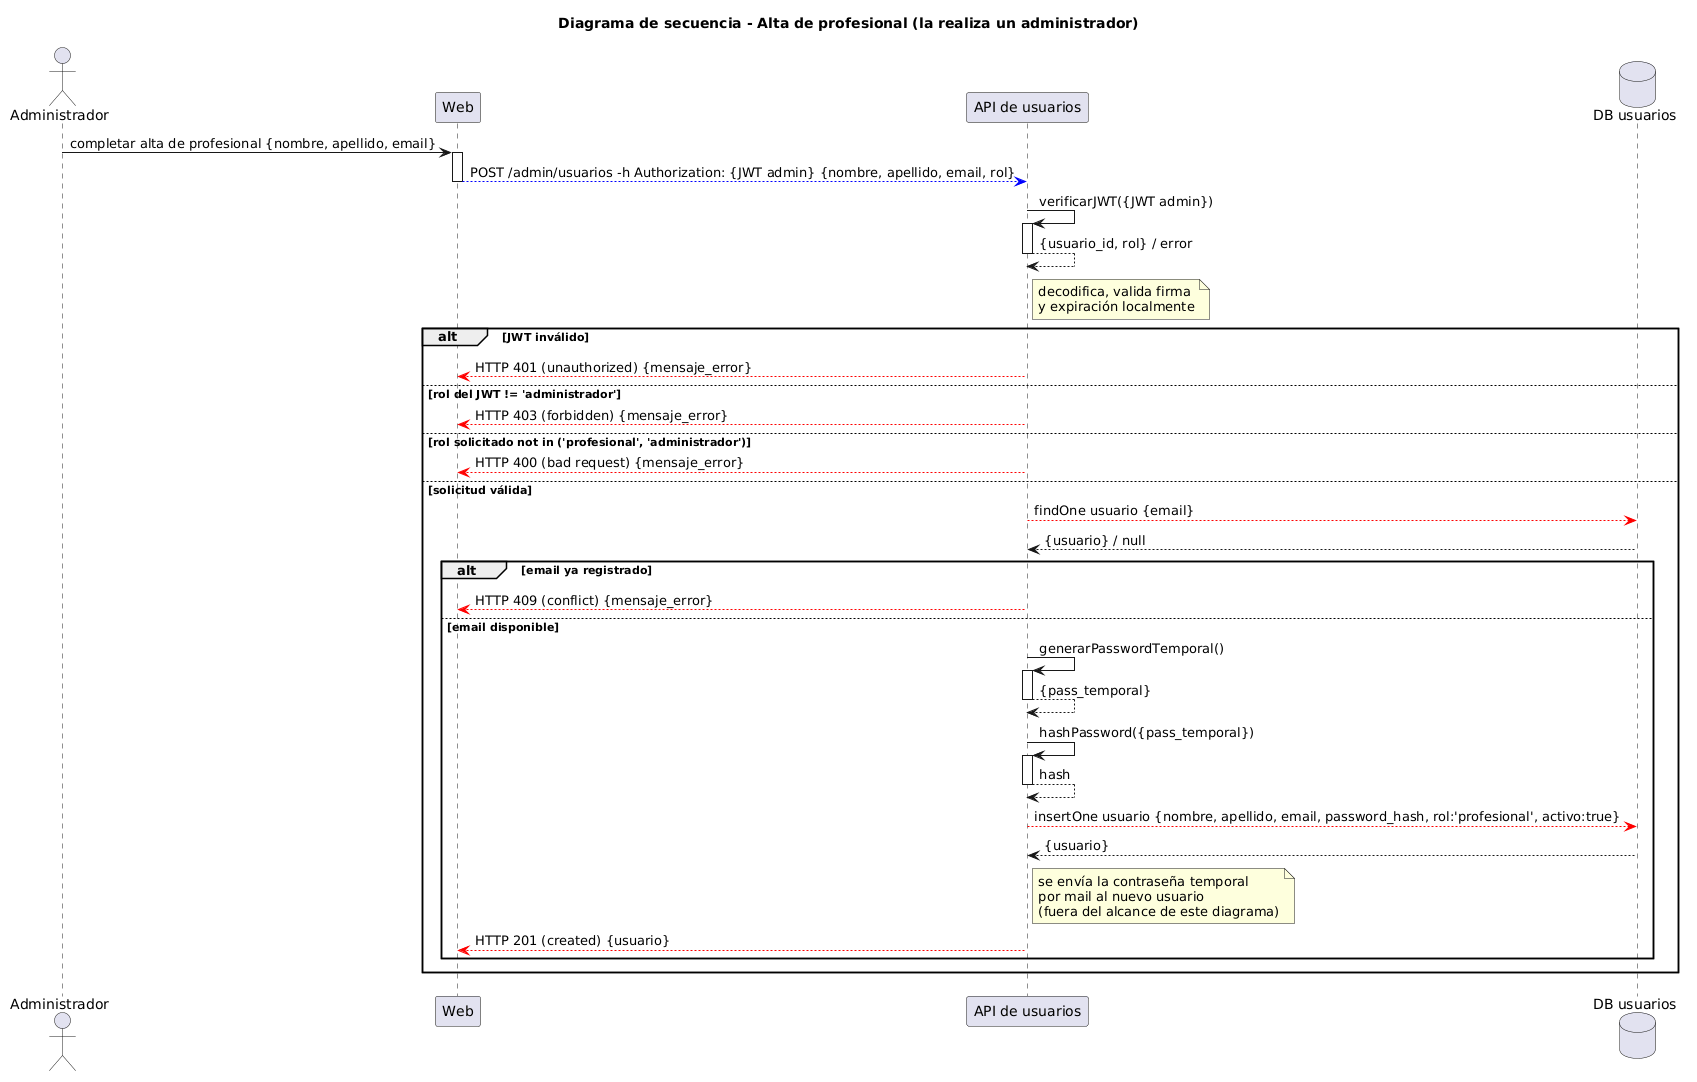

The diagram above was rendered by PlantUML. Its source (embedded in the PNG):
@startuml
title Diagrama de secuencia - Alta de profesional (la realiza un administrador)

actor Administrador as a
participant Web as w
participant "API de usuarios" as apiu
database "DB usuarios" as dbu

autoactivate on

a -> w: completar alta de profesional {nombre, apellido, email}
w-[#blue]->apiu: POST /admin/usuarios -h Authorization: {JWT admin} {nombre, apellido, email, rol}
apiu->apiu: verificarJWT({JWT admin})
apiu-->apiu: {usuario_id, rol} / error
note right apiu
  decodifica, valida firma
  y expiración localmente
end note

alt JWT inválido
  apiu-[#red]->w: HTTP 401 (unauthorized) {mensaje_error}
else rol del JWT != 'administrador'
  apiu-[#red]->w: HTTP 403 (forbidden) {mensaje_error}
else rol solicitado not in ('profesional', 'administrador')
  apiu-[#red]->w: HTTP 400 (bad request) {mensaje_error}
else solicitud válida
  apiu-[#red]->dbu: findOne usuario {email}
  dbu-->apiu: {usuario} / null

  alt email ya registrado
    apiu-[#red]->w: HTTP 409 (conflict) {mensaje_error}
  else email disponible
    apiu->apiu: generarPasswordTemporal()
    apiu-->apiu: {pass_temporal}
    apiu->apiu: hashPassword({pass_temporal})
    apiu-->apiu: hash
    apiu-[#red]->dbu: insertOne usuario {nombre, apellido, email, password_hash, rol:'profesional', activo:true}
    dbu-->apiu: {usuario}
    note right apiu
      se envía la contraseña temporal
      por mail al nuevo usuario
      (fuera del alcance de este diagrama)
    end note
    apiu-[#red]->w: HTTP 201 (created) {usuario}
  end
end
@enduml